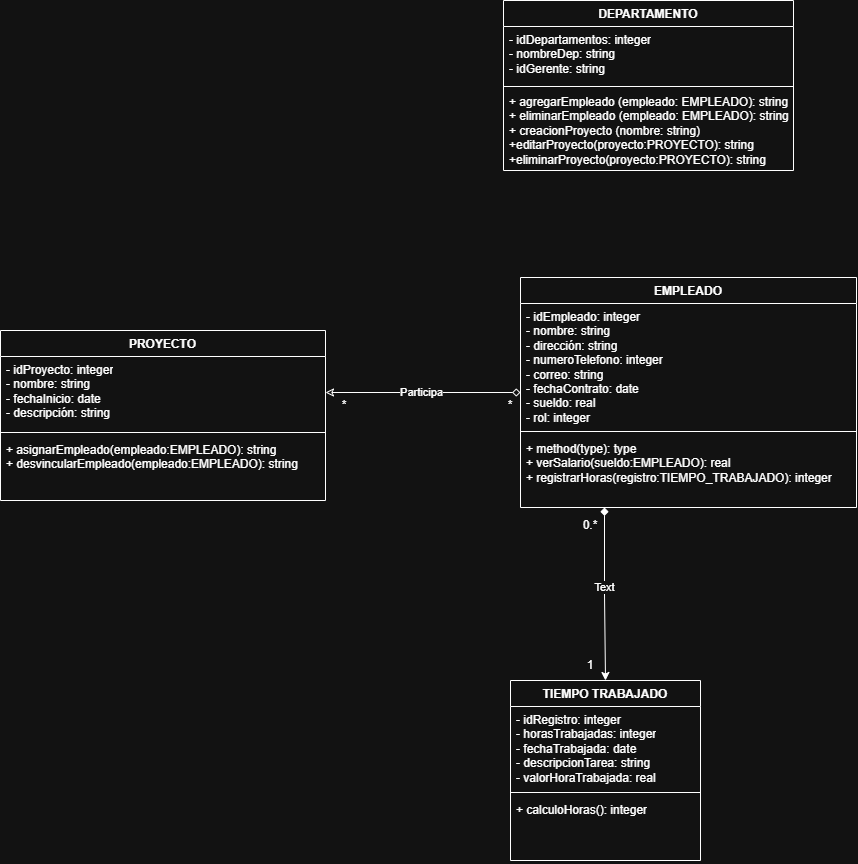

The diagram above was exported from draw.io. Its source (the exported page's mxGraphModel, read from the mxfile embedded in the PNG):
<mxGraphModel dx="1178" dy="648" grid="1" gridSize="10" guides="1" tooltips="1" connect="1" arrows="1" fold="1" page="1" pageScale="1" pageWidth="827" pageHeight="1169" math="0" shadow="0">
  <root>
    <mxCell id="0" />
    <mxCell id="1" parent="0" />
    <mxCell id="sHK0LKKtUx4y_Nd7gh8F-13" parent="1" style="swimlane;fontStyle=1;align=center;verticalAlign=top;childLayout=stackLayout;horizontal=1;startSize=26;horizontalStack=0;resizeParent=1;resizeParentMax=0;resizeLast=0;collapsible=1;marginBottom=0;whiteSpace=wrap;html=1;" value="DEPARTAMENTO" vertex="1">
      <mxGeometry height="170" width="290" x="603" y="90" as="geometry" />
    </mxCell>
    <mxCell id="sHK0LKKtUx4y_Nd7gh8F-14" parent="sHK0LKKtUx4y_Nd7gh8F-13" style="text;strokeColor=none;fillColor=none;align=left;verticalAlign=top;spacingLeft=4;spacingRight=4;overflow=hidden;rotatable=0;points=[[0,0.5],[1,0.5]];portConstraint=eastwest;whiteSpace=wrap;html=1;" value="- idDepartamentos: integer&lt;div&gt;- nombreDep: string&lt;/div&gt;&lt;div&gt;- idGerente: string&lt;/div&gt;" vertex="1">
      <mxGeometry height="58" width="290" y="26" as="geometry" />
    </mxCell>
    <mxCell id="sHK0LKKtUx4y_Nd7gh8F-15" parent="sHK0LKKtUx4y_Nd7gh8F-13" style="line;strokeWidth=1;fillColor=none;align=left;verticalAlign=middle;spacingTop=-1;spacingLeft=3;spacingRight=3;rotatable=0;labelPosition=right;points=[];portConstraint=eastwest;strokeColor=inherit;" value="" vertex="1">
      <mxGeometry height="4" width="290" y="84" as="geometry" />
    </mxCell>
    <mxCell id="sHK0LKKtUx4y_Nd7gh8F-16" parent="sHK0LKKtUx4y_Nd7gh8F-13" style="text;strokeColor=none;fillColor=none;align=left;verticalAlign=top;spacingLeft=4;spacingRight=4;overflow=hidden;rotatable=0;points=[[0,0.5],[1,0.5]];portConstraint=eastwest;whiteSpace=wrap;html=1;" value="+ agregarEmpleado (empleado: EMPLEADO): string&lt;div&gt;+ eliminarEmpleado&amp;nbsp;&lt;span style=&quot;background-color: transparent; color: light-dark(rgb(0, 0, 0), rgb(255, 255, 255));&quot;&gt;(empleado: EMPLEADO): string&lt;/span&gt;&lt;/div&gt;&lt;div&gt;&lt;span style=&quot;background-color: transparent; color: light-dark(rgb(0, 0, 0), rgb(255, 255, 255));&quot;&gt;+ creacionProyecto (nombre: string)&lt;/span&gt;&lt;/div&gt;&lt;div&gt;&lt;span style=&quot;background-color: transparent; color: light-dark(rgb(0, 0, 0), rgb(255, 255, 255));&quot;&gt;+editarProyecto(proyecto:PROYECTO): string&lt;/span&gt;&lt;/div&gt;&lt;div&gt;&lt;span style=&quot;background-color: transparent; color: light-dark(rgb(0, 0, 0), rgb(255, 255, 255));&quot;&gt;+eliminarProyecto(proyecto:PROYECTO): string&lt;/span&gt;&lt;/div&gt;" vertex="1">
      <mxGeometry height="82" width="290" y="88" as="geometry" />
    </mxCell>
    <mxCell id="sHK0LKKtUx4y_Nd7gh8F-35" edge="1" parent="1" source="sHK0LKKtUx4y_Nd7gh8F-17" style="edgeStyle=orthogonalEdgeStyle;rounded=0;orthogonalLoop=1;jettySize=auto;html=1;exitX=0;exitY=0.5;exitDx=0;exitDy=0;startArrow=diamond;startFill=0;endArrow=classic;endFill=0;" target="sHK0LKKtUx4y_Nd7gh8F-30">
      <mxGeometry relative="1" as="geometry" />
    </mxCell>
    <mxCell id="sHK0LKKtUx4y_Nd7gh8F-39" connectable="0" parent="sHK0LKKtUx4y_Nd7gh8F-35" style="edgeLabel;html=1;align=center;verticalAlign=middle;resizable=0;points=[];" value="Participa" vertex="1">
      <mxGeometry relative="1" x="0.0137" as="geometry">
        <mxPoint as="offset" />
      </mxGeometry>
    </mxCell>
    <mxCell id="sHK0LKKtUx4y_Nd7gh8F-40" edge="1" parent="1" source="sHK0LKKtUx4y_Nd7gh8F-17" style="edgeStyle=orthogonalEdgeStyle;rounded=0;orthogonalLoop=1;jettySize=auto;html=1;exitX=0.25;exitY=1;exitDx=0;exitDy=0;entryX=0.5;entryY=0;entryDx=0;entryDy=0;startArrow=diamond;startFill=1;" target="sHK0LKKtUx4y_Nd7gh8F-25">
      <mxGeometry relative="1" as="geometry" />
    </mxCell>
    <mxCell id="sHK0LKKtUx4y_Nd7gh8F-43" connectable="0" parent="sHK0LKKtUx4y_Nd7gh8F-40" style="edgeLabel;html=1;align=center;verticalAlign=middle;resizable=0;points=[];" value="Text" vertex="1">
      <mxGeometry relative="1" x="-0.0805" as="geometry">
        <mxPoint as="offset" />
      </mxGeometry>
    </mxCell>
    <mxCell id="sHK0LKKtUx4y_Nd7gh8F-17" parent="1" style="swimlane;fontStyle=1;align=center;verticalAlign=top;childLayout=stackLayout;horizontal=1;startSize=26;horizontalStack=0;resizeParent=1;resizeParentMax=0;resizeLast=0;collapsible=1;marginBottom=0;whiteSpace=wrap;html=1;" value="EMPLEADO" vertex="1">
      <mxGeometry height="230" width="336" x="620" y="367" as="geometry" />
    </mxCell>
    <mxCell id="sHK0LKKtUx4y_Nd7gh8F-18" parent="sHK0LKKtUx4y_Nd7gh8F-17" style="text;strokeColor=none;fillColor=none;align=left;verticalAlign=top;spacingLeft=4;spacingRight=4;overflow=hidden;rotatable=0;points=[[0,0.5],[1,0.5]];portConstraint=eastwest;whiteSpace=wrap;html=1;" value="- idEmpleado: integer&lt;div&gt;- nombre: string&lt;/div&gt;&lt;div&gt;- dirección: string&lt;/div&gt;&lt;div&gt;- numeroTelefono: integer&lt;/div&gt;&lt;div&gt;- correo: string&lt;/div&gt;&lt;div&gt;- fechaContrato: date&lt;/div&gt;&lt;div&gt;- sueldo: real&lt;/div&gt;&lt;div&gt;- rol: integer&lt;/div&gt;&lt;div&gt;&lt;br&gt;&lt;/div&gt;" vertex="1">
      <mxGeometry height="124" width="336" y="26" as="geometry" />
    </mxCell>
    <mxCell id="sHK0LKKtUx4y_Nd7gh8F-19" parent="sHK0LKKtUx4y_Nd7gh8F-17" style="line;strokeWidth=1;fillColor=none;align=left;verticalAlign=middle;spacingTop=-1;spacingLeft=3;spacingRight=3;rotatable=0;labelPosition=right;points=[];portConstraint=eastwest;strokeColor=inherit;" value="" vertex="1">
      <mxGeometry height="8" width="336" y="150" as="geometry" />
    </mxCell>
    <mxCell id="sHK0LKKtUx4y_Nd7gh8F-20" parent="sHK0LKKtUx4y_Nd7gh8F-17" style="text;strokeColor=none;fillColor=none;align=left;verticalAlign=top;spacingLeft=4;spacingRight=4;overflow=hidden;rotatable=0;points=[[0,0.5],[1,0.5]];portConstraint=eastwest;whiteSpace=wrap;html=1;" value="+ method(type): type&lt;div&gt;+ verSalario(sueldo:EMPLEADO): real&lt;/div&gt;&lt;div&gt;+ registrarHoras(registro:TIEMPO_TRABAJADO): integer&lt;/div&gt;" vertex="1">
      <mxGeometry height="72" width="336" y="158" as="geometry" />
    </mxCell>
    <mxCell id="sHK0LKKtUx4y_Nd7gh8F-25" parent="1" style="swimlane;fontStyle=1;align=center;verticalAlign=top;childLayout=stackLayout;horizontal=1;startSize=26;horizontalStack=0;resizeParent=1;resizeParentMax=0;resizeLast=0;collapsible=1;marginBottom=0;whiteSpace=wrap;html=1;" value="TIEMPO TRABAJADO" vertex="1">
      <mxGeometry height="180" width="190" x="610" y="770" as="geometry" />
    </mxCell>
    <mxCell id="sHK0LKKtUx4y_Nd7gh8F-26" parent="sHK0LKKtUx4y_Nd7gh8F-25" style="text;strokeColor=none;fillColor=none;align=left;verticalAlign=top;spacingLeft=4;spacingRight=4;overflow=hidden;rotatable=0;points=[[0,0.5],[1,0.5]];portConstraint=eastwest;whiteSpace=wrap;html=1;" value="- idRegistro: integer&lt;div&gt;- horasTrabajadas: integer&lt;/div&gt;&lt;div&gt;- fechaTrabajada: date&lt;/div&gt;&lt;div&gt;- descripcionTarea: string&lt;/div&gt;&lt;div&gt;- valorHoraTrabajada: real&lt;/div&gt;" vertex="1">
      <mxGeometry height="82" width="190" y="26" as="geometry" />
    </mxCell>
    <mxCell id="sHK0LKKtUx4y_Nd7gh8F-27" parent="sHK0LKKtUx4y_Nd7gh8F-25" style="line;strokeWidth=1;fillColor=none;align=left;verticalAlign=middle;spacingTop=-1;spacingLeft=3;spacingRight=3;rotatable=0;labelPosition=right;points=[];portConstraint=eastwest;strokeColor=inherit;" value="" vertex="1">
      <mxGeometry height="8" width="190" y="108" as="geometry" />
    </mxCell>
    <mxCell id="sHK0LKKtUx4y_Nd7gh8F-28" parent="sHK0LKKtUx4y_Nd7gh8F-25" style="text;strokeColor=none;fillColor=none;align=left;verticalAlign=top;spacingLeft=4;spacingRight=4;overflow=hidden;rotatable=0;points=[[0,0.5],[1,0.5]];portConstraint=eastwest;whiteSpace=wrap;html=1;" value="&lt;div&gt;+ calculoHoras(): integer&lt;/div&gt;" vertex="1">
      <mxGeometry height="64" width="190" y="116" as="geometry" />
    </mxCell>
    <mxCell id="sHK0LKKtUx4y_Nd7gh8F-29" parent="1" style="swimlane;fontStyle=1;align=center;verticalAlign=top;childLayout=stackLayout;horizontal=1;startSize=26;horizontalStack=0;resizeParent=1;resizeParentMax=0;resizeLast=0;collapsible=1;marginBottom=0;whiteSpace=wrap;html=1;" value="PROYECTO" vertex="1">
      <mxGeometry height="170" width="325" x="100" y="420" as="geometry" />
    </mxCell>
    <mxCell id="sHK0LKKtUx4y_Nd7gh8F-30" parent="sHK0LKKtUx4y_Nd7gh8F-29" style="text;strokeColor=none;fillColor=none;align=left;verticalAlign=top;spacingLeft=4;spacingRight=4;overflow=hidden;rotatable=0;points=[[0,0.5],[1,0.5]];portConstraint=eastwest;whiteSpace=wrap;html=1;" value="- idProyecto: integer&lt;div&gt;- nombre: string&lt;/div&gt;&lt;div&gt;- fechaInicio: date&lt;/div&gt;&lt;div&gt;- descripción: string&lt;/div&gt;" vertex="1">
      <mxGeometry height="72" width="325" y="26" as="geometry" />
    </mxCell>
    <mxCell id="sHK0LKKtUx4y_Nd7gh8F-31" parent="sHK0LKKtUx4y_Nd7gh8F-29" style="line;strokeWidth=1;fillColor=none;align=left;verticalAlign=middle;spacingTop=-1;spacingLeft=3;spacingRight=3;rotatable=0;labelPosition=right;points=[];portConstraint=eastwest;strokeColor=inherit;" value="" vertex="1">
      <mxGeometry height="8" width="325" y="98" as="geometry" />
    </mxCell>
    <mxCell id="sHK0LKKtUx4y_Nd7gh8F-32" parent="sHK0LKKtUx4y_Nd7gh8F-29" style="text;strokeColor=none;fillColor=none;align=left;verticalAlign=top;spacingLeft=4;spacingRight=4;overflow=hidden;rotatable=0;points=[[0,0.5],[1,0.5]];portConstraint=eastwest;whiteSpace=wrap;html=1;" value="&lt;div&gt;+ asignarEmpleado(empleado:EMPLEADO): string&lt;/div&gt;&lt;div&gt;+ desvincularEmpleado(empleado:EMPLEADO): string&lt;/div&gt;&lt;div&gt;&lt;br&gt;&lt;/div&gt;" vertex="1">
      <mxGeometry height="64" width="325" y="106" as="geometry" />
    </mxCell>
    <mxCell id="sHK0LKKtUx4y_Nd7gh8F-36" parent="1" style="text;html=1;whiteSpace=wrap;strokeColor=none;fillColor=none;align=center;verticalAlign=middle;rounded=0;" value="*" vertex="1">
      <mxGeometry height="30" width="60" x="580" y="480" as="geometry" />
    </mxCell>
    <mxCell id="sHK0LKKtUx4y_Nd7gh8F-37" parent="1" style="text;html=1;whiteSpace=wrap;strokeColor=none;fillColor=none;align=center;verticalAlign=middle;rounded=0;" value="*" vertex="1">
      <mxGeometry height="30" width="60" x="414" y="480" as="geometry" />
    </mxCell>
    <mxCell id="sHK0LKKtUx4y_Nd7gh8F-41" parent="1" style="text;html=1;whiteSpace=wrap;strokeColor=none;fillColor=none;align=center;verticalAlign=middle;rounded=0;" value="0.*" vertex="1">
      <mxGeometry height="30" width="60" x="660" y="600" as="geometry" />
    </mxCell>
    <mxCell id="sHK0LKKtUx4y_Nd7gh8F-42" parent="1" style="text;html=1;whiteSpace=wrap;strokeColor=none;fillColor=none;align=center;verticalAlign=middle;rounded=0;" value="1" vertex="1">
      <mxGeometry height="30" width="60" x="660" y="740" as="geometry" />
    </mxCell>
  </root>
</mxGraphModel>